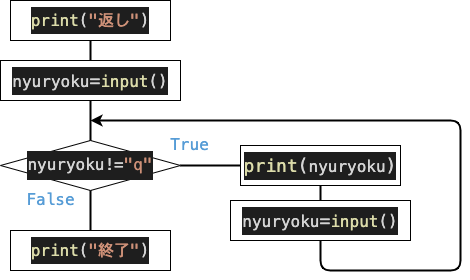

The diagram above was exported from draw.io. Its source (the exported page's mxGraphModel, read from the mxfile embedded in the PNG):
<mxGraphModel dx="1004" dy="308" grid="1" gridSize="10" guides="1" tooltips="1" connect="1" arrows="1" fold="1" page="1" pageScale="1" pageWidth="827" pageHeight="1169" math="0" shadow="0">
  <root>
    <mxCell id="0" />
    <mxCell id="1" parent="0" />
    <mxCell id="2" value="&lt;div style=&quot;color: rgb(212 , 212 , 212) ; background-color: rgb(30 , 30 , 30) ; font-family: &amp;#34;menlo&amp;#34; , &amp;#34;monaco&amp;#34; , &amp;#34;courier new&amp;#34; , monospace ; font-size: 16px ; line-height: 27px&quot;&gt;&lt;div style=&quot;font-family: &amp;#34;menlo&amp;#34; , &amp;#34;monaco&amp;#34; , &amp;#34;courier new&amp;#34; , monospace ; font-size: 18px ; line-height: 27px&quot;&gt;&lt;span style=&quot;font-size: 16px&quot;&gt;nyuryoku&lt;/span&gt;=&lt;span style=&quot;color: rgb(220 , 220 , 170) ; font-size: 16px&quot;&gt;input&lt;/span&gt;&lt;span style=&quot;font-size: 16px&quot;&gt;()&lt;/span&gt;&lt;/div&gt;&lt;/div&gt;" style="rounded=0;whiteSpace=wrap;html=1;" parent="1" vertex="1">
      <mxGeometry x="70" y="100" width="180" height="40" as="geometry" />
    </mxCell>
    <mxCell id="3" value="&lt;div style=&quot;color: rgb(212 , 212 , 212) ; background-color: rgb(30 , 30 , 30) ; font-family: &amp;#34;menlo&amp;#34; , &amp;#34;monaco&amp;#34; , &amp;#34;courier new&amp;#34; , monospace ; line-height: 27px&quot;&gt;&lt;span style=&quot;font-size: 16px&quot;&gt;nyuryoku!&lt;/span&gt;&lt;span style=&quot;font-size: 16px&quot;&gt;=&lt;/span&gt;&lt;span style=&quot;color: rgb(206 , 145 , 120) ; font-family: &amp;#34;menlo&amp;#34; , &amp;#34;monaco&amp;#34; , &amp;#34;courier new&amp;#34; , monospace&quot;&gt;&lt;font style=&quot;font-size: 16px&quot;&gt;&quot;q&quot;&lt;/font&gt;&lt;/span&gt;&lt;/div&gt;" style="rhombus;whiteSpace=wrap;html=1;" parent="1" vertex="1">
      <mxGeometry x="70" y="180" width="180" height="50" as="geometry" />
    </mxCell>
    <mxCell id="4" value="&lt;div style=&quot;color: rgb(212 , 212 , 212) ; background-color: rgb(30 , 30 , 30) ; font-family: &amp;#34;menlo&amp;#34; , &amp;#34;monaco&amp;#34; , &amp;#34;courier new&amp;#34; , monospace ; font-size: 16px ; line-height: 27px&quot;&gt;&lt;div style=&quot;font-family: &amp;#34;menlo&amp;#34; , &amp;#34;monaco&amp;#34; , &amp;#34;courier new&amp;#34; , monospace ; font-size: 18px ; line-height: 27px&quot;&gt;&lt;span style=&quot;color: #dcdcaa&quot;&gt;print&lt;/span&gt;(&lt;span style=&quot;font-size: 16px&quot;&gt;nyuryoku&lt;/span&gt;)&lt;/div&gt;&lt;/div&gt;" style="rounded=0;whiteSpace=wrap;html=1;" parent="1" vertex="1">
      <mxGeometry x="310" y="185" width="160" height="40" as="geometry" />
    </mxCell>
    <mxCell id="6" value="" style="endArrow=none;html=1;entryX=0.5;entryY=1;entryDx=0;entryDy=0;exitX=0.5;exitY=0;exitDx=0;exitDy=0;strokeWidth=2;" parent="1" source="3" target="2" edge="1">
      <mxGeometry width="50" height="50" relative="1" as="geometry">
        <mxPoint x="310" y="340" as="sourcePoint" />
        <mxPoint x="360" y="290" as="targetPoint" />
      </mxGeometry>
    </mxCell>
    <mxCell id="7" value="" style="endArrow=none;html=1;strokeWidth=2;exitX=0;exitY=0.5;exitDx=0;exitDy=0;entryX=1;entryY=0.5;entryDx=0;entryDy=0;" parent="1" edge="1" target="3" source="4">
      <mxGeometry width="50" height="50" relative="1" as="geometry">
        <mxPoint x="160" y="300" as="sourcePoint" />
        <mxPoint x="330" y="200" as="targetPoint" />
      </mxGeometry>
    </mxCell>
    <mxCell id="10" value="&lt;div style=&quot;color: rgb(212 , 212 , 212) ; font-family: &amp;#34;menlo&amp;#34; , &amp;#34;monaco&amp;#34; , &amp;#34;courier new&amp;#34; , monospace ; line-height: 27px&quot;&gt;&lt;span style=&quot;color: rgb(86 , 156 , 214)&quot;&gt;&lt;font style=&quot;font-size: 16px&quot;&gt;True&lt;/font&gt;&lt;/span&gt;&lt;/div&gt;" style="text;html=1;resizable=0;autosize=1;align=center;verticalAlign=middle;points=[];fillColor=none;strokeColor=none;rounded=0;" parent="1" vertex="1">
      <mxGeometry x="234" y="170" width="50" height="30" as="geometry" />
    </mxCell>
    <mxCell id="11" value="&lt;div style=&quot;color: rgb(212 , 212 , 212) ; font-family: &amp;#34;menlo&amp;#34; , &amp;#34;monaco&amp;#34; , &amp;#34;courier new&amp;#34; , monospace ; line-height: 27px&quot;&gt;&lt;span style=&quot;color: rgb(86 , 156 , 214)&quot;&gt;&lt;font style=&quot;font-size: 16px&quot;&gt;False&lt;/font&gt;&lt;/span&gt;&lt;/div&gt;" style="text;html=1;resizable=0;autosize=1;align=center;verticalAlign=middle;points=[];fillColor=none;strokeColor=none;rounded=0;" parent="1" vertex="1">
      <mxGeometry x="90" y="225" width="60" height="30" as="geometry" />
    </mxCell>
    <mxCell id="12" value="&lt;div style=&quot;color: rgb(212 , 212 , 212) ; background-color: rgb(30 , 30 , 30) ; font-family: &amp;#34;menlo&amp;#34; , &amp;#34;monaco&amp;#34; , &amp;#34;courier new&amp;#34; , monospace ; font-size: 16px ; line-height: 27px&quot;&gt;&lt;span style=&quot;color: #dcdcaa&quot;&gt;print&lt;/span&gt;(&lt;span style=&quot;color: #ce9178&quot;&gt;&quot;終了&quot;&lt;/span&gt;)&lt;/div&gt;" style="rounded=0;whiteSpace=wrap;html=1;" parent="1" vertex="1">
      <mxGeometry x="80" y="270" width="160" height="40" as="geometry" />
    </mxCell>
    <mxCell id="16" value="" style="endArrow=none;html=1;strokeWidth=2;entryX=0.5;entryY=1;entryDx=0;entryDy=0;exitX=0.5;exitY=0;exitDx=0;exitDy=0;" parent="1" source="25" target="4" edge="1">
      <mxGeometry width="50" height="50" relative="1" as="geometry">
        <mxPoint x="390" y="240" as="sourcePoint" />
        <mxPoint x="170" y="280" as="targetPoint" />
      </mxGeometry>
    </mxCell>
    <mxCell id="18" value="" style="endArrow=none;html=1;entryX=0.5;entryY=1;entryDx=0;entryDy=0;strokeWidth=2;startArrow=classic;startFill=1;" parent="1" target="25" edge="1">
      <mxGeometry width="50" height="50" relative="1" as="geometry">
        <mxPoint x="160" y="160" as="sourcePoint" />
        <mxPoint x="390" y="280" as="targetPoint" />
        <Array as="points">
          <mxPoint x="530" y="160" />
          <mxPoint x="530" y="310" />
          <mxPoint x="390" y="310" />
        </Array>
      </mxGeometry>
    </mxCell>
    <mxCell id="21" value="" style="endArrow=none;html=1;strokeWidth=2;exitX=0.5;exitY=1;exitDx=0;exitDy=0;entryX=0.5;entryY=0;entryDx=0;entryDy=0;" parent="1" source="3" edge="1" target="12">
      <mxGeometry width="50" height="50" relative="1" as="geometry">
        <mxPoint x="240" y="226" as="sourcePoint" />
        <mxPoint x="320" y="450" as="targetPoint" />
        <Array as="points" />
      </mxGeometry>
    </mxCell>
    <mxCell id="22" value="&lt;div style=&quot;color: rgb(212 , 212 , 212) ; background-color: rgb(30 , 30 , 30) ; font-family: &amp;#34;menlo&amp;#34; , &amp;#34;monaco&amp;#34; , &amp;#34;courier new&amp;#34; , monospace ; font-size: 16px ; line-height: 27px&quot;&gt;&lt;span style=&quot;color: #dcdcaa&quot;&gt;print&lt;/span&gt;(&lt;span style=&quot;color: #ce9178&quot;&gt;&quot;返し&quot;&lt;/span&gt;)&lt;/div&gt;" style="rounded=0;whiteSpace=wrap;html=1;" parent="1" vertex="1">
      <mxGeometry x="80" y="40" width="160" height="40" as="geometry" />
    </mxCell>
    <mxCell id="23" value="" style="endArrow=none;html=1;strokeWidth=2;entryX=0.5;entryY=1;entryDx=0;entryDy=0;" parent="1" target="22" edge="1">
      <mxGeometry width="50" height="50" relative="1" as="geometry">
        <mxPoint x="160" y="100" as="sourcePoint" />
        <mxPoint x="170" y="350" as="targetPoint" />
      </mxGeometry>
    </mxCell>
    <mxCell id="25" value="&lt;div style=&quot;color: rgb(212 , 212 , 212) ; background-color: rgb(30 , 30 , 30) ; font-family: &amp;#34;menlo&amp;#34; , &amp;#34;monaco&amp;#34; , &amp;#34;courier new&amp;#34; , monospace ; font-size: 16px ; line-height: 27px&quot;&gt;&lt;div style=&quot;font-family: &amp;#34;menlo&amp;#34; , &amp;#34;monaco&amp;#34; , &amp;#34;courier new&amp;#34; , monospace ; font-size: 18px ; line-height: 27px&quot;&gt;&lt;span style=&quot;font-size: 16px&quot;&gt;nyuryoku&lt;/span&gt;=&lt;span style=&quot;color: rgb(220 , 220 , 170) ; font-size: 16px&quot;&gt;input&lt;/span&gt;&lt;span style=&quot;font-size: 16px&quot;&gt;()&lt;/span&gt;&lt;/div&gt;&lt;/div&gt;" style="rounded=0;whiteSpace=wrap;html=1;" vertex="1" parent="1">
      <mxGeometry x="300" y="240" width="180" height="40" as="geometry" />
    </mxCell>
  </root>
</mxGraphModel>